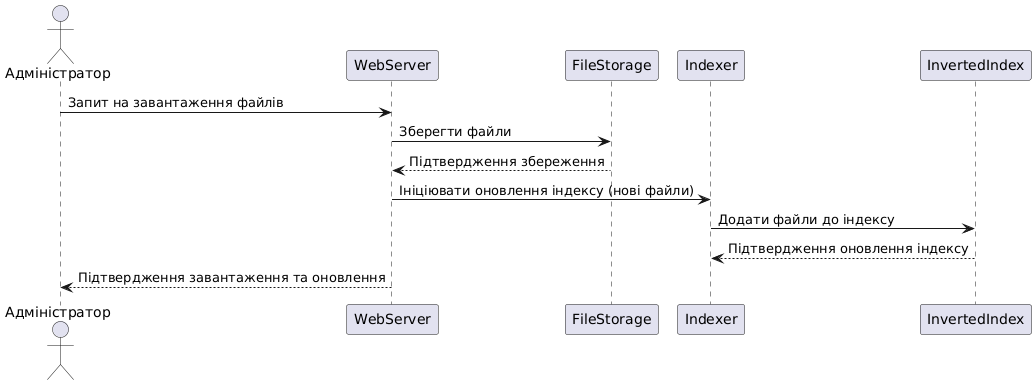

The diagram above was rendered by PlantUML. Its source (embedded in the PNG):
@startuml
actor Адміністратор
participant WebServer
participant FileStorage
participant Indexer

Адміністратор -> WebServer: Запит на завантаження файлів
WebServer -> FileStorage: Зберегти файли
FileStorage --> WebServer: Підтвердження збереження
WebServer -> Indexer: Ініціювати оновлення індексу (нові файли)
Indexer -> InvertedIndex: Додати файли до індексу
InvertedIndex --> Indexer: Підтвердження оновлення індексу
WebServer --> Адміністратор: Підтвердження завантаження та оновлення
@enduml